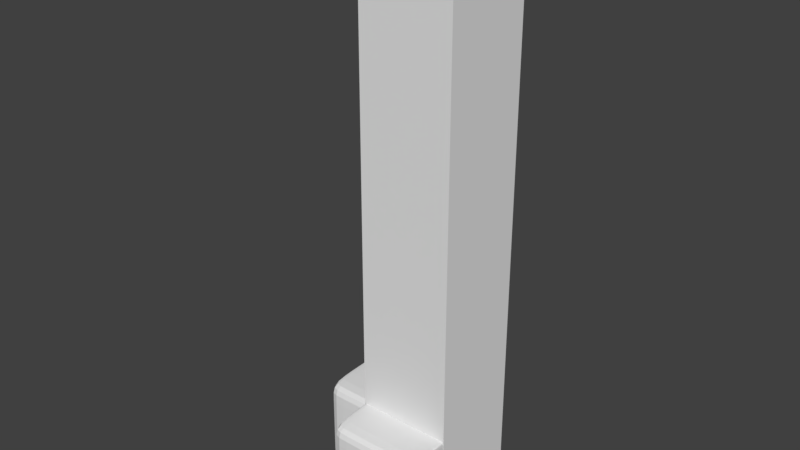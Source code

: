 # Source: OutdoorCorner.blend  (saved by Blender 2.79.0; exported with 4.5.12 LTS)
import bpy
from mathutils import Matrix  # noqa: F401  (used for matrix-valued properties, if any)

bpy.ops.wm.read_factory_settings(use_empty=True)
scene = bpy.context.scene
scene.name = 'Scene'

# ---- collections
col_collection_1 = bpy.data.collections.new('Collection 1'); scene.collection.children.link(col_collection_1)

# ---- materials (node trees are filled in below, after node groups)
mat_material = bpy.data.materials.new('Material')
mat_material.alpha_threshold = 0.0
mat_material.use_transparent_shadow = False
mat_material.roughness = 0.5
mat_material.line_color = (0.0, 0.0, 0.0, 1.0)

# ---- material node trees

# ---- world
world_world = bpy.data.worlds.new('World'); scene.world = world_world
world_world.color = (0.05088, 0.05088, 0.05088)
world_world.use_sun_shadow = False
world_world.sun_shadow_jitter_overblur = 0.0
world_world.cycles.sampling_method = 'MANUAL'

# ---- meshes
me_cube_004 = bpy.data.meshes.new('Cube.004')
me_cube_004.from_pydata([(-0.29, -0.2, 0.1905), (-0.11, -0.2, 0.1905), (-0.29, -0.2, 0.01061), (-0.11, -0.2, 0.01061), (-0.29, 2.384e-07, 0.01061), (-0.11, 0.0, 0.01061), (-0.29, 1.192e-07, 0.1905), (-0.11, -1.192e-07, 0.1905), (-0.29, -0.2, 0.2), (-0.11, -0.2, 0.2), (-0.29, -1.192e-07, 0.2), (-0.11, -2.384e-07, 0.2), (-0.29, -0.2, 1.192e-07), (-0.11, -0.2, 1.192e-07), (-0.29, 3.576e-07, 1.192e-07), (-0.11, 1.192e-07, 1.192e-07), (-0.3, 2.384e-07, 0.1905), (-0.3, 3.576e-07, 0.01061), (-0.3, -0.2, 0.1905), (-0.3, -0.2, 0.01061), (-0.1, -0.2, 0.1905), (-0.1, -0.2, 0.01061), (-0.1, -2.384e-07, 0.1905), (-0.1, -1.192e-07, 0.01061), (-0.3, 1.192e-07, 0.2), (-0.3, -0.2, 0.2), (-0.1, -0.2, 0.2), (-0.1, -4.768e-07, 0.2), (-0.3, 4.768e-07, 1.192e-07), (-0.3, -0.2, 1.192e-07), (-0.1, -0.2, 1.192e-07), (-0.1, 0.0, 1.192e-07), (-5.96e-08, -0.1, 1.192e-07), (-5.96e-08, -0.3, 1.192e-07), (-0.2, -0.3, 1.192e-07), (-0.2, -0.1, 1.192e-07), (4.768e-07, -0.1, 0.2), (-6.557e-07, -0.3, 0.2), (-0.2, -0.3, 0.2), (-0.2, -0.1, 0.2), (2.384e-07, -0.1, 0.01061), (2.384e-07, -0.1, 0.1905), (-2.98e-07, -0.3, 0.01061), (-5.364e-07, -0.3, 0.1905), (-0.2, -0.3, 0.01061), (-0.2, -0.3, 0.1905), (-0.2, -0.1, 0.01061), (-0.2, -0.1, 0.1905), (-0.01, -0.1, 1.192e-07), (-0.19, -0.1, 1.192e-07), (-0.01, -0.3, 1.192e-07), (-0.19, -0.3, 1.192e-07), (-0.01, -0.1, 0.2), (-0.19, -0.1, 0.2), (-0.01, -0.3, 0.2), (-0.19, -0.3, 0.2), (-0.01, -0.1, 0.1905), (-0.19, -0.1, 0.1905), (-0.01, -0.1, 0.01061), (-0.19, -0.1, 0.01061), (-0.01, -0.3, 0.01061), (-0.19, -0.3, 0.01061), (-0.01, -0.3, 0.1905), (-0.19, -0.3, 0.1905)], [], [(20, 26, 9, 1), (3, 1, 0, 2), (27, 22, 7, 11), (30, 21, 3, 13), (13, 3, 2, 12), (23, 31, 15, 5), (21, 20, 1, 3), (29, 19, 17, 28), (5, 15, 14, 4), (19, 18, 16, 17), (1, 9, 8, 0), (12, 2, 19, 29), (31, 30, 13, 15), (31, 23, 21, 30), (2, 0, 18, 19), (14, 12, 29, 28), (27, 11, 9, 26), (4, 14, 28, 17), (23, 22, 20, 21), (10, 24, 25, 8), (11, 7, 6, 10), (0, 8, 25, 18), (11, 10, 8, 9), (10, 6, 16, 24), (22, 23, 5, 7), (22, 27, 26, 20), (7, 5, 4, 6), (18, 25, 24, 16), (15, 13, 12, 14), (6, 4, 17, 16), (41, 36, 37, 43), (48, 50, 51, 49), (32, 33, 50, 48), (63, 55, 38, 45), (53, 57, 47, 39), (49, 51, 34, 35), (41, 40, 58, 56), (33, 42, 60, 50), (59, 49, 35, 46), (50, 60, 61, 51), (57, 59, 46, 47), (52, 53, 55, 54), (42, 43, 62, 60), (43, 37, 54, 62), (56, 58, 59, 57), (34, 44, 46, 35), (44, 45, 47, 46), (40, 41, 43, 42), (60, 62, 63, 61), (62, 54, 55, 63), (32, 40, 42, 33), (45, 38, 39, 47), (51, 61, 44, 34), (61, 63, 45, 44), (36, 52, 54, 37), (36, 41, 56, 52), (53, 39, 38, 55), (40, 32, 48, 58), (58, 48, 49, 59), (52, 56, 57, 53)])
me_cube_004.materials.append(mat_material)
me_cube_004.use_remesh_preserve_volume = False
me_cube_004.use_remesh_preserve_attributes = False
me_cube_004.use_mirror_vertex_groups = False
me_cube_004.update()
me_cube_003 = bpy.data.meshes.new('Cube.003')
me_cube_003.from_pydata([(-0.2, -0.2, 0.0), (-0.2, -0.2, 1.2), (-0.2, 0.0, 0.0), (-0.2, 0.0, 1.2), (0.0, -0.2, 0.0), (0.0, -0.2, 1.2), (0.0, 0.0, 0.0), (0.0, 0.0, 1.2)], [], [(0, 1, 3, 2), (2, 3, 7, 6), (6, 7, 5, 4), (4, 5, 1, 0), (2, 6, 4, 0), (7, 3, 1, 5)])
me_cube_003.use_remesh_preserve_volume = False
me_cube_003.use_remesh_preserve_attributes = False
me_cube_003.use_mirror_vertex_groups = False
me_cube_003.update()

# ---- objects
ob_cube_004 = bpy.data.objects.new('Cube.004', me_cube_004)
ob_cube_003 = bpy.data.objects.new('Cube.003', me_cube_003)

# ---- transforms, parenting, visibility, modifiers, constraints
ob_cube_004.location = (0.0, 0.0, 0.0)
ob_cube_004.lock_rotations_4d = False
ob_cube_004.empty_display_type = 'ARROWS'
ob_cube_004.lineart.crease_threshold = 0.0
_m = ob_cube_004.modifiers.new('Subsurf', 'SUBSURF')
_m.uv_smooth = 'PRESERVE_CORNERS'
_m.quality = 2
_m.levels = 3
_m.show_only_control_edges = False
ob_cube_003.location = (0.0, -5.96e-08, 0.0)
ob_cube_003.lineart.crease_threshold = 0.0

# ---- collection membership
col_collection_1.objects.link(ob_cube_004)
col_collection_1.objects.link(ob_cube_003)

# ---- scene / render settings (as saved in the file)
scene.frame_start = 1; scene.frame_end = 250; scene.frame_set(46)
scene.render.engine = 'BLENDER_EEVEE_NEXT'
scene.render.resolution_percentage = 50
scene.render.dither_intensity = 0.0
scene.cycles.use_denoising = False
scene.cycles.samples = 128
scene.cycles.sampling_pattern = 'TABULATED_SOBOL'
scene.cycles.use_adaptive_sampling = False
scene.cycles.use_light_tree = False
scene.cycles.blur_glossy = 0.0
scene.cycles.sample_clamp_indirect = 0.0
scene.view_settings.view_transform = 'Standard'
bpy.context.view_layer.update()

# ---- added for rendering (the .blend has no active camera and no usable light): camera, sun
cam_auto = bpy.data.cameras.new('AutoCamera')
cam_auto.lens = 50.0
cam_auto.sensor_width = 36.0
cam_auto.clip_end = 1000.0
ob_auto_camera = bpy.data.objects.new('AutoCamera', cam_auto)
scene.collection.objects.link(ob_auto_camera)
ob_auto_camera.location = (1.02762, -1.56314, 1.5421)
ob_auto_camera.rotation_euler = (1.09748, -7.21219e-08, 0.694738)
scene.camera = ob_auto_camera
light_auto_sun = bpy.data.lights.new('AutoSun', 'SUN')
light_auto_sun.energy = 3.0
light_auto_sun.angle = 0.0523599
ob_auto_sun = bpy.data.objects.new('AutoSun', light_auto_sun)
scene.collection.objects.link(ob_auto_sun)
ob_auto_sun.rotation_euler = (0.872665, 0.174533, 0.523599)
bpy.context.view_layer.update()
